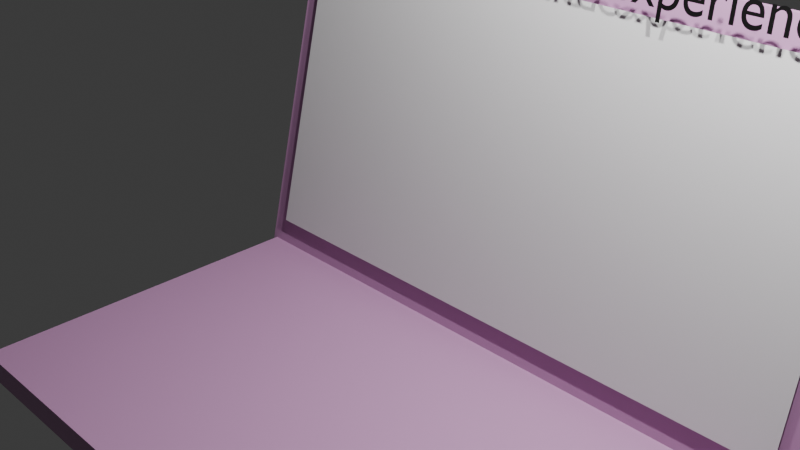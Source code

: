 # Source: projects.blend  (saved by Blender 4.2.66; exported with 4.5.12 LTS)
import bpy
from mathutils import Matrix  # noqa: F401  (used for matrix-valued properties, if any)

bpy.ops.wm.read_factory_settings(use_empty=True)
scene = bpy.context.scene
scene.name = 'Scene'

# ---- collections
col_collection = bpy.data.collections.new('Collection'); scene.collection.children.link(col_collection)

# ---- materials (node trees are filled in below, after node groups)
mat_material_003 = bpy.data.materials.new('Material.003')
mat_material_004 = bpy.data.materials.new('Material.004')
mat_material_005 = bpy.data.materials.new('Material.005')

# ---- material node trees
mat_material_003.use_nodes = True; mat_material_003.node_tree.nodes.clear()
_N = mat_material_003.node_tree.nodes; _L = mat_material_003.node_tree.links
n0 = _N.new('ShaderNodeBsdfPrincipled'); n0.name = 'Principled BSDF'; n0.location = (10, 300)
n0.inputs[0].default_value = (0.002198, 0.002112, 0.002064, 1.0)
n1 = _N.new('ShaderNodeOutputMaterial'); n1.name = 'Material Output'; n1.location = (300, 300)
_L.new(n0.outputs[0], n1.inputs[0])
n1.is_active_output = True
mat_material_004.use_nodes = True; mat_material_004.node_tree.nodes.clear()
_N = mat_material_004.node_tree.nodes; _L = mat_material_004.node_tree.links
n0 = _N.new('ShaderNodeBsdfPrincipled'); n0.name = 'Principled BSDF'; n0.location = (10, 300)
n0.inputs[0].default_value = (0.552, 0.2831, 0.5089, 1.0)
n1 = _N.new('ShaderNodeOutputMaterial'); n1.name = 'Material Output'; n1.location = (300, 300)
_L.new(n0.outputs[0], n1.inputs[0])
n1.is_active_output = True
mat_material_005.use_nodes = True; mat_material_005.node_tree.nodes.clear()
_N = mat_material_005.node_tree.nodes; _L = mat_material_005.node_tree.links
n0 = _N.new('ShaderNodeBsdfPrincipled'); n0.name = 'Principled BSDF'; n0.location = (10, 300)
n0.inputs[0].default_value = (0.552, 0.2831, 0.5089, 1.0)
n1 = _N.new('ShaderNodeOutputMaterial'); n1.name = 'Material Output'; n1.location = (300, 300)
_L.new(n0.outputs[0], n1.inputs[0])
n1.is_active_output = True

# ---- world
world_world = bpy.data.worlds.new('World'); scene.world = world_world
world_world.use_nodes = True; world_world.node_tree.nodes.clear()
_N = world_world.node_tree.nodes; _L = world_world.node_tree.links
n0 = _N.new('ShaderNodeOutputWorld'); n0.name = 'World Output'; n0.location = (300, 300)
n1 = _N.new('ShaderNodeBackground'); n1.name = 'Background'; n1.location = (10, 300)
n1.inputs[0].default_value = (0.05088, 0.05088, 0.05088, 1.0)
_L.new(n1.outputs[0], n0.inputs[0])
n0.is_active_output = True
world_world.color = (0.05088, 0.05088, 0.05088)
world_world.sun_shadow_jitter_overblur = 0.0

# ---- cameras
cam_camera = bpy.data.cameras.new('Camera')
cam_camera.clip_end = 100.0
cam_camera.ortho_scale = 7.314

# ---- lights
light_light = bpy.data.lights.new('Light', 'POINT')
light_light.energy = 1000.0
light_light.shadow_soft_size = 0.1
light_light_001 = bpy.data.lights.new('Light.001', 'POINT')
light_light_001.energy = 1000.0
light_light_001.shadow_soft_size = 0.1
light_light_002 = bpy.data.lights.new('Light.002', 'POINT')
light_light_002.energy = 1000.0
light_light_002.shadow_soft_size = 0.1

# ---- meshes
me_plane_002 = bpy.data.meshes.new('Plane.002')
me_plane_002.from_pydata([(-1.0, -1.0, 0.0), (1.0, -1.0, 0.0), (-1.0, 1.0, 0.0), (1.0, 1.0, 0.0)], [], [(0, 1, 3, 2)])
_uv = me_plane_002.uv_layers.new(name='UVMap')
_uv.uv.foreach_set('vector', [0.0, 0.0, 1.0, 0.0, 1.0, 1.0, 0.0, 1.0])
me_plane_002.update()
me_cube_001 = bpy.data.meshes.new('Cube.001')
me_cube_001.from_pydata([(-1.0, -1.0, -1.0), (-1.0, -1.0, 1.0), (-1.0, 1.0, -1.0), (-1.0, 1.0, 1.0), (1.0, -1.0, -1.0), (1.0, -1.0, 1.0), (1.0, 1.0, -1.0), (1.0, 1.0, 1.0)], [], [(0, 1, 3, 2), (2, 3, 7, 6), (6, 7, 5, 4), (4, 5, 1, 0), (2, 6, 4, 0), (7, 3, 1, 5)])
_uv = me_cube_001.uv_layers.new(name='UVMap')
_uv.uv.foreach_set('vector', [0.375, 0.0, 0.625, 0.0, 0.625, 0.25, 0.375, 0.25, 0.375, 0.25, 0.625, 0.25, 0.625, 0.5, 0.375, 0.5, 0.375, 0.5, 0.625, 0.5, 0.625, 0.75, 0.375, 0.75, 0.375, 0.75, 0.625, 0.75, 0.625, 1.0, 0.375, 1.0, 0.125, 0.5, 0.375, 0.5, 0.375, 0.75, 0.125, 0.75, 0.625, 0.5, 0.875, 0.5, 0.875, 0.75, 0.625, 0.75])
me_cube_001.materials.append(mat_material_004)
me_cube_001.update()
me_cube_002 = bpy.data.meshes.new('Cube.002')
me_cube_002.from_pydata([(-1.015, -0.5796, -0.9574), (-1.015, 26.91, -1.435), (-1.015, -1.057, -1.095), (-1.015, 26.43, -1.572), (0.9847, -0.5796, -0.9574), (0.9847, 26.91, -1.435), (0.9847, -1.057, -1.095), (0.9847, 26.43, -1.572)], [], [(0, 1, 3, 2), (2, 3, 7, 6), (6, 7, 5, 4), (4, 5, 1, 0), (2, 6, 4, 0), (7, 3, 1, 5)])
_uv = me_cube_002.uv_layers.new(name='UVMap')
_uv.uv.foreach_set('vector', [0.375, 0.0, 0.625, 0.0, 0.625, 0.25, 0.375, 0.25, 0.375, 0.25, 0.625, 0.25, 0.625, 0.5, 0.375, 0.5, 0.375, 0.5, 0.625, 0.5, 0.625, 0.75, 0.375, 0.75, 0.375, 0.75, 0.625, 0.75, 0.625, 1.0, 0.375, 1.0, 0.125, 0.5, 0.375, 0.5, 0.375, 0.75, 0.125, 0.75, 0.625, 0.5, 0.875, 0.5, 0.875, 0.75, 0.625, 0.75])
me_cube_002.materials.append(mat_material_004)
me_cube_002.materials.append(mat_material_005)
me_cube_002.update()

# ---- curves / text
txt_text_001 = bpy.data.curves.new('Text.001', 'FONT')
txt_text_001.dimensions = '2D'
txt_text_001.body = 'My projects and experiences'
txt_text_001.materials.append(mat_material_003)

# ---- objects
ob_light = bpy.data.objects.new('Light', light_light)
ob_camera = bpy.data.objects.new('Camera', cam_camera)
ob_light_001 = bpy.data.objects.new('Light.001', light_light_001)
ob_projandexp = bpy.data.objects.new('projandexp', txt_text_001)
ob_light_002 = bpy.data.objects.new('Light.002', light_light_002)
ob_laptopscreen = bpy.data.objects.new('laptopscreen', me_plane_002)
ob_laptop_002 = bpy.data.objects.new('laptop.002', me_cube_001)
ob_laptop_001 = bpy.data.objects.new('laptop.001', me_cube_002)

# ---- transforms, parenting, visibility, modifiers, constraints
ob_light.location = (4.076, 1.005, 5.904)
ob_light.rotation_euler = (0.6503, 0.05522, 1.866)
ob_light.lock_rotations_4d = False
ob_light.empty_display_type = 'ARROWS'
ob_light.color = (0.0, 0.0, 0.0, 0.0)
ob_light.lineart.crease_threshold = 0.0
ob_camera.location = (7.359, -6.926, 4.958)
ob_camera.rotation_euler = (1.109, 0.0, 0.8149)
ob_camera.lock_rotations_4d = False
ob_camera.empty_display_type = 'ARROWS'
ob_camera.color = (0.0, 0.0, 0.0, 0.0)
ob_camera.display_type = 'WIRE'
ob_camera.lineart.crease_threshold = 0.0
ob_light_001.location = (4.076, 1.005, 5.904)
ob_light_001.rotation_euler = (0.6503, 0.05522, 1.866)
ob_light_001.lock_rotations_4d = False
ob_light_001.empty_display_type = 'ARROWS'
ob_light_001.color = (0.0, 0.0, 0.0, 0.0)
ob_light_001.lineart.crease_threshold = 0.0
ob_projandexp.location = (-3.053, 2.124, 2.047)
ob_projandexp.rotation_euler = (1.466, -0.0, 6.285)
ob_projandexp.scale = (0.566, 0.601, 0.994)
ob_light_002.location = (0.7547, 1.005, 5.904)
ob_light_002.rotation_euler = (0.6503, 0.05522, 1.866)
ob_light_002.lock_rotations_4d = False
ob_light_002.empty_display_type = 'ARROWS'
ob_light_002.color = (0.0, 0.0, 0.0, 0.0)
ob_light_002.lineart.crease_threshold = 0.0
ob_laptopscreen.location = (-0.003603, 1.776, 0.06545)
ob_laptopscreen.rotation_euler = (-1.34, -0.0, 3.143)
ob_laptopscreen.scale = (3.689, 1.902, 1.07)
ob_laptop_002.location = (0.0444, 1.988, 0.003787)
ob_laptop_002.rotation_euler = (0.2312, -0.0, 3.143)
ob_laptop_002.scale = (4.0, 0.159, 2.25)
ob_laptop_002.color = (0.4836, 0.4103, 0.4443, 1.0)
ob_laptop_001.location = (0.0444, 1.988, 0.003787)
ob_laptop_001.rotation_euler = (0.2312, -0.0, 3.143)
ob_laptop_001.scale = (4.0, 0.159, 2.25)
ob_laptop_001.color = (0.1333, 0.1333, 0.1333, 1.0)

# ---- collection membership
col_collection.objects.link(ob_light)
col_collection.objects.link(ob_camera)
col_collection.objects.link(ob_light_001)
col_collection.objects.link(ob_projandexp)
col_collection.objects.link(ob_light_002)
col_collection.objects.link(ob_laptopscreen)
col_collection.objects.link(ob_laptop_002)
col_collection.objects.link(ob_laptop_001)

# ---- scene / render settings (as saved in the file)
scene.camera = ob_camera
scene.frame_start = 1; scene.frame_end = 250; scene.frame_set(1)
scene.render.engine = 'BLENDER_EEVEE_NEXT'
bpy.context.view_layer.update()
